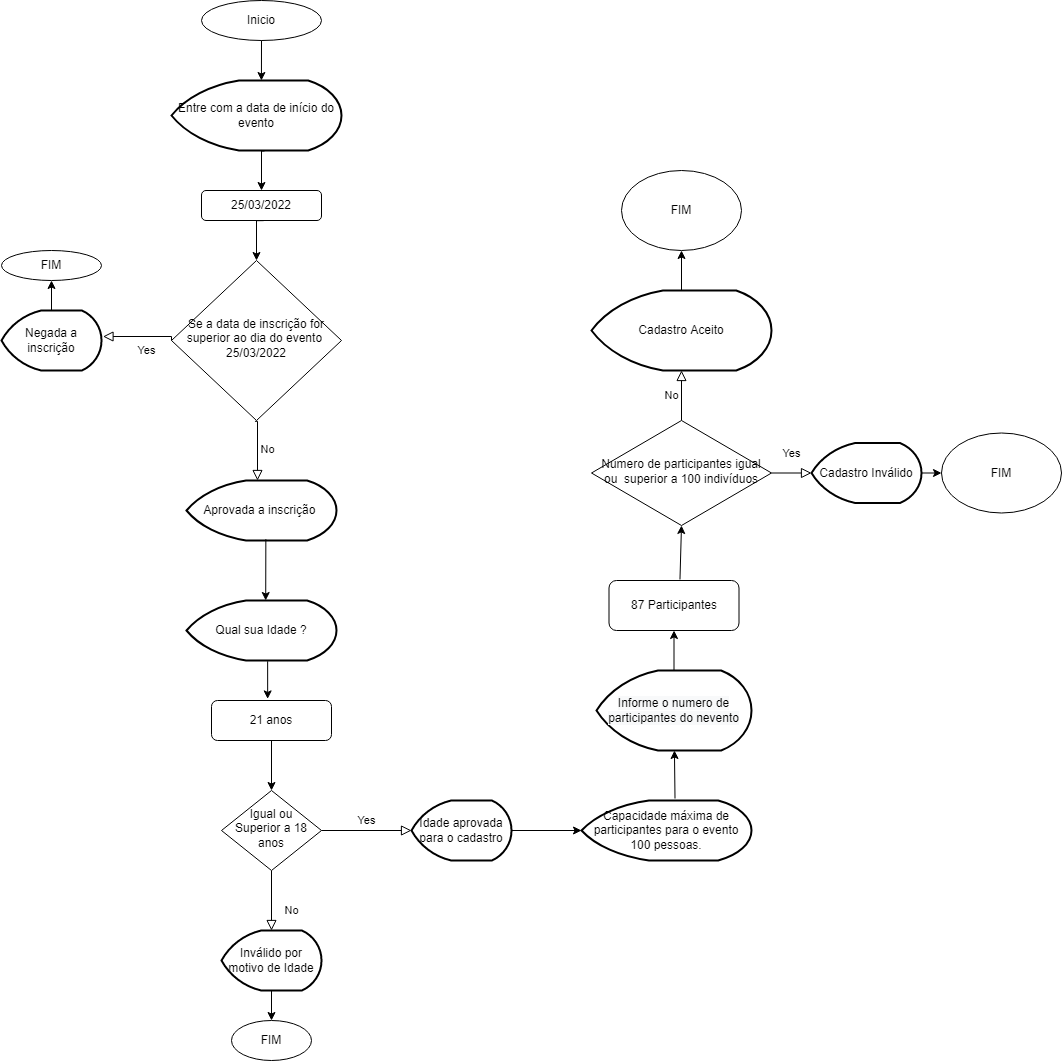

The diagram above was exported from draw.io. Its source (the exported page's mxGraphModel, read from the mxfile embedded in the PNG):
<mxGraphModel dx="1463" dy="397" grid="1" gridSize="10" guides="1" tooltips="1" connect="1" arrows="1" fold="1" page="1" pageScale="1" pageWidth="827" pageHeight="1169" math="0" shadow="0">
  <root>
    <mxCell id="WIyWlLk6GJQsqaUBKTNV-0" />
    <mxCell id="WIyWlLk6GJQsqaUBKTNV-1" parent="WIyWlLk6GJQsqaUBKTNV-0" />
    <mxCell id="WIyWlLk6GJQsqaUBKTNV-6" value="Se a data de inscrição for superior ao dia do evento&amp;nbsp; 25/03/2022" style="rhombus;whiteSpace=wrap;html=1;shadow=0;fontFamily=Helvetica;fontSize=12;align=center;strokeWidth=1;spacing=6;spacingTop=-4;" parent="WIyWlLk6GJQsqaUBKTNV-1" vertex="1">
      <mxGeometry x="110" y="360" width="170" height="160" as="geometry" />
    </mxCell>
    <mxCell id="WIyWlLk6GJQsqaUBKTNV-8" value="No" style="rounded=0;html=1;jettySize=auto;orthogonalLoop=1;fontSize=11;endArrow=block;endFill=0;endSize=8;strokeWidth=1;shadow=0;labelBackgroundColor=none;edgeStyle=orthogonalEdgeStyle;entryX=0.5;entryY=0;entryDx=0;entryDy=0;entryPerimeter=0;" parent="WIyWlLk6GJQsqaUBKTNV-1" source="WIyWlLk6GJQsqaUBKTNV-10" target="i43eqi6pT80xIDUerEep-28" edge="1">
      <mxGeometry x="0.3333" y="20" relative="1" as="geometry">
        <mxPoint as="offset" />
        <mxPoint x="210" y="1030" as="targetPoint" />
        <Array as="points" />
      </mxGeometry>
    </mxCell>
    <mxCell id="WIyWlLk6GJQsqaUBKTNV-9" value="Yes" style="edgeStyle=orthogonalEdgeStyle;rounded=0;html=1;jettySize=auto;orthogonalLoop=1;fontSize=11;endArrow=block;endFill=0;endSize=8;strokeWidth=1;shadow=0;labelBackgroundColor=none;entryX=0;entryY=0.5;entryDx=0;entryDy=0;entryPerimeter=0;" parent="WIyWlLk6GJQsqaUBKTNV-1" source="WIyWlLk6GJQsqaUBKTNV-10" target="i43eqi6pT80xIDUerEep-30" edge="1">
      <mxGeometry y="10" relative="1" as="geometry">
        <mxPoint as="offset" />
        <mxPoint x="380" y="1090" as="targetPoint" />
      </mxGeometry>
    </mxCell>
    <mxCell id="WIyWlLk6GJQsqaUBKTNV-10" value="Igual ou Superior a 18 anos" style="rhombus;whiteSpace=wrap;html=1;shadow=0;fontFamily=Helvetica;fontSize=12;align=center;strokeWidth=1;spacing=6;spacingTop=-4;" parent="WIyWlLk6GJQsqaUBKTNV-1" vertex="1">
      <mxGeometry x="160" y="890" width="100" height="80" as="geometry" />
    </mxCell>
    <mxCell id="i43eqi6pT80xIDUerEep-0" value="Inicio" style="ellipse;whiteSpace=wrap;html=1;" vertex="1" parent="WIyWlLk6GJQsqaUBKTNV-1">
      <mxGeometry x="140" y="100" width="120" height="40" as="geometry" />
    </mxCell>
    <mxCell id="i43eqi6pT80xIDUerEep-5" value="" style="edgeStyle=orthogonalEdgeStyle;rounded=0;orthogonalLoop=1;jettySize=auto;html=1;exitX=0.547;exitY=1.007;exitDx=0;exitDy=0;exitPerimeter=0;" edge="1" parent="WIyWlLk6GJQsqaUBKTNV-1" source="i43eqi6pT80xIDUerEep-2" target="i43eqi6pT80xIDUerEep-53">
      <mxGeometry relative="1" as="geometry">
        <mxPoint x="202.68000000000006" y="289.69999999999993" as="targetPoint" />
        <Array as="points">
          <mxPoint x="200" y="250" />
        </Array>
      </mxGeometry>
    </mxCell>
    <mxCell id="i43eqi6pT80xIDUerEep-2" value="Entre com a data de início do evento" style="strokeWidth=2;html=1;shape=mxgraph.flowchart.display;whiteSpace=wrap;" vertex="1" parent="WIyWlLk6GJQsqaUBKTNV-1">
      <mxGeometry x="110" y="180" width="170" height="70" as="geometry" />
    </mxCell>
    <mxCell id="i43eqi6pT80xIDUerEep-9" value="" style="edgeStyle=orthogonalEdgeStyle;rounded=0;orthogonalLoop=1;jettySize=auto;html=1;exitX=0.518;exitY=1.005;exitDx=0;exitDy=0;exitPerimeter=0;entryX=0.5;entryY=0;entryDx=0;entryDy=0;" edge="1" parent="WIyWlLk6GJQsqaUBKTNV-1" source="i43eqi6pT80xIDUerEep-53" target="WIyWlLk6GJQsqaUBKTNV-6">
      <mxGeometry relative="1" as="geometry">
        <mxPoint x="194.67" y="370" as="sourcePoint" />
        <mxPoint x="194.67" y="410" as="targetPoint" />
        <Array as="points">
          <mxPoint x="203" y="320" />
        </Array>
      </mxGeometry>
    </mxCell>
    <mxCell id="i43eqi6pT80xIDUerEep-11" value="No" style="edgeStyle=orthogonalEdgeStyle;rounded=0;html=1;jettySize=auto;orthogonalLoop=1;fontSize=11;endArrow=block;endFill=0;endSize=8;strokeWidth=1;shadow=0;labelBackgroundColor=none;exitX=0.5;exitY=0;exitDx=0;exitDy=0;entryX=0.5;entryY=1;entryDx=0;entryDy=0;entryPerimeter=0;" edge="1" parent="WIyWlLk6GJQsqaUBKTNV-1" source="i43eqi6pT80xIDUerEep-40" target="i43eqi6pT80xIDUerEep-49">
      <mxGeometry y="10" relative="1" as="geometry">
        <mxPoint as="offset" />
        <mxPoint x="620" y="480" as="sourcePoint" />
        <mxPoint x="620" y="360" as="targetPoint" />
        <Array as="points" />
      </mxGeometry>
    </mxCell>
    <mxCell id="i43eqi6pT80xIDUerEep-12" value="Yes" style="rounded=0;html=1;jettySize=auto;orthogonalLoop=1;fontSize=11;endArrow=block;endFill=0;endSize=8;strokeWidth=1;shadow=0;labelBackgroundColor=none;edgeStyle=orthogonalEdgeStyle;entryX=1.015;entryY=0.441;entryDx=0;entryDy=0;entryPerimeter=0;exitX=0;exitY=0.5;exitDx=0;exitDy=0;" edge="1" parent="WIyWlLk6GJQsqaUBKTNV-1" source="WIyWlLk6GJQsqaUBKTNV-6" target="i43eqi6pT80xIDUerEep-14">
      <mxGeometry x="-0.1874" y="14" relative="1" as="geometry">
        <mxPoint as="offset" />
        <mxPoint x="110" y="436" as="sourcePoint" />
        <mxPoint x="-10" y="470" as="targetPoint" />
        <Array as="points">
          <mxPoint x="110" y="436" />
          <mxPoint x="41" y="436" />
        </Array>
      </mxGeometry>
    </mxCell>
    <mxCell id="i43eqi6pT80xIDUerEep-13" value="FIM" style="ellipse;whiteSpace=wrap;html=1;" vertex="1" parent="WIyWlLk6GJQsqaUBKTNV-1">
      <mxGeometry x="-60" y="350" width="100" height="30" as="geometry" />
    </mxCell>
    <mxCell id="i43eqi6pT80xIDUerEep-14" value="Negada a inscrição" style="strokeWidth=2;html=1;shape=mxgraph.flowchart.display;whiteSpace=wrap;" vertex="1" parent="WIyWlLk6GJQsqaUBKTNV-1">
      <mxGeometry x="-60" y="410" width="100" height="60" as="geometry" />
    </mxCell>
    <mxCell id="i43eqi6pT80xIDUerEep-15" value="" style="endArrow=classic;html=1;rounded=0;entryX=0.5;entryY=1;entryDx=0;entryDy=0;exitX=0.5;exitY=0;exitDx=0;exitDy=0;exitPerimeter=0;" edge="1" parent="WIyWlLk6GJQsqaUBKTNV-1" source="i43eqi6pT80xIDUerEep-14" target="i43eqi6pT80xIDUerEep-13">
      <mxGeometry width="50" height="50" relative="1" as="geometry">
        <mxPoint x="-70" y="440" as="sourcePoint" />
        <mxPoint x="-20" y="390" as="targetPoint" />
      </mxGeometry>
    </mxCell>
    <mxCell id="i43eqi6pT80xIDUerEep-17" value="No" style="edgeStyle=orthogonalEdgeStyle;rounded=0;html=1;jettySize=auto;orthogonalLoop=1;fontSize=11;endArrow=block;endFill=0;endSize=8;strokeWidth=1;shadow=0;labelBackgroundColor=none;exitX=0.491;exitY=1.005;exitDx=0;exitDy=0;exitPerimeter=0;" edge="1" parent="WIyWlLk6GJQsqaUBKTNV-1" source="WIyWlLk6GJQsqaUBKTNV-6">
      <mxGeometry y="10" relative="1" as="geometry">
        <mxPoint as="offset" />
        <mxPoint x="194.67" y="530" as="sourcePoint" />
        <mxPoint x="196" y="580" as="targetPoint" />
        <Array as="points">
          <mxPoint x="196" y="521" />
        </Array>
      </mxGeometry>
    </mxCell>
    <mxCell id="i43eqi6pT80xIDUerEep-18" value="Aprovada a inscrição&amp;nbsp;" style="strokeWidth=2;html=1;shape=mxgraph.flowchart.display;whiteSpace=wrap;" vertex="1" parent="WIyWlLk6GJQsqaUBKTNV-1">
      <mxGeometry x="125" y="580" width="150" height="60" as="geometry" />
    </mxCell>
    <mxCell id="i43eqi6pT80xIDUerEep-19" value="" style="endArrow=classic;html=1;rounded=0;exitX=0.529;exitY=0.978;exitDx=0;exitDy=0;exitPerimeter=0;entryX=0.528;entryY=0;entryDx=0;entryDy=0;entryPerimeter=0;" edge="1" parent="WIyWlLk6GJQsqaUBKTNV-1" source="i43eqi6pT80xIDUerEep-18" target="i43eqi6pT80xIDUerEep-20">
      <mxGeometry width="50" height="50" relative="1" as="geometry">
        <mxPoint x="210" y="690" as="sourcePoint" />
        <mxPoint x="210" y="750" as="targetPoint" />
        <Array as="points" />
      </mxGeometry>
    </mxCell>
    <mxCell id="i43eqi6pT80xIDUerEep-20" value="Qual sua Idade ?" style="strokeWidth=2;html=1;shape=mxgraph.flowchart.display;whiteSpace=wrap;" vertex="1" parent="WIyWlLk6GJQsqaUBKTNV-1">
      <mxGeometry x="125" y="700" width="150" height="60" as="geometry" />
    </mxCell>
    <mxCell id="i43eqi6pT80xIDUerEep-23" value="FIM" style="ellipse;whiteSpace=wrap;html=1;" vertex="1" parent="WIyWlLk6GJQsqaUBKTNV-1">
      <mxGeometry x="170" y="1120" width="80" height="40" as="geometry" />
    </mxCell>
    <mxCell id="i43eqi6pT80xIDUerEep-24" value="21 anos" style="rounded=1;whiteSpace=wrap;html=1;fontSize=12;glass=0;strokeWidth=1;shadow=0;" vertex="1" parent="WIyWlLk6GJQsqaUBKTNV-1">
      <mxGeometry x="150" y="800" width="120" height="40" as="geometry" />
    </mxCell>
    <mxCell id="i43eqi6pT80xIDUerEep-25" value="" style="endArrow=classic;html=1;rounded=0;entryX=0.468;entryY=-0.04;entryDx=0;entryDy=0;entryPerimeter=0;exitX=0.541;exitY=1.012;exitDx=0;exitDy=0;exitPerimeter=0;" edge="1" parent="WIyWlLk6GJQsqaUBKTNV-1" source="i43eqi6pT80xIDUerEep-20" target="i43eqi6pT80xIDUerEep-24">
      <mxGeometry width="50" height="50" relative="1" as="geometry">
        <mxPoint x="190" y="850" as="sourcePoint" />
        <mxPoint x="240" y="800" as="targetPoint" />
      </mxGeometry>
    </mxCell>
    <mxCell id="i43eqi6pT80xIDUerEep-26" value="" style="endArrow=classic;html=1;rounded=0;exitX=0.5;exitY=1;exitDx=0;exitDy=0;entryX=0.5;entryY=0;entryDx=0;entryDy=0;" edge="1" parent="WIyWlLk6GJQsqaUBKTNV-1" source="i43eqi6pT80xIDUerEep-24" target="WIyWlLk6GJQsqaUBKTNV-10">
      <mxGeometry width="50" height="50" relative="1" as="geometry">
        <mxPoint x="213" y="840" as="sourcePoint" />
        <mxPoint x="207" y="890" as="targetPoint" />
        <Array as="points" />
      </mxGeometry>
    </mxCell>
    <mxCell id="i43eqi6pT80xIDUerEep-28" value="Inválido por motivo de Idade" style="strokeWidth=2;html=1;shape=mxgraph.flowchart.display;whiteSpace=wrap;" vertex="1" parent="WIyWlLk6GJQsqaUBKTNV-1">
      <mxGeometry x="160" y="1030" width="100" height="60" as="geometry" />
    </mxCell>
    <mxCell id="i43eqi6pT80xIDUerEep-29" value="" style="endArrow=classic;html=1;rounded=0;exitX=0.5;exitY=1;exitDx=0;exitDy=0;exitPerimeter=0;" edge="1" parent="WIyWlLk6GJQsqaUBKTNV-1" source="i43eqi6pT80xIDUerEep-28" target="i43eqi6pT80xIDUerEep-23">
      <mxGeometry width="50" height="50" relative="1" as="geometry">
        <mxPoint x="195" y="1350" as="sourcePoint" />
        <mxPoint x="195" y="1388" as="targetPoint" />
      </mxGeometry>
    </mxCell>
    <mxCell id="i43eqi6pT80xIDUerEep-30" value="Idade aprovada para o cadastro" style="strokeWidth=2;html=1;shape=mxgraph.flowchart.display;whiteSpace=wrap;" vertex="1" parent="WIyWlLk6GJQsqaUBKTNV-1">
      <mxGeometry x="350" y="900" width="100" height="60" as="geometry" />
    </mxCell>
    <mxCell id="i43eqi6pT80xIDUerEep-31" value="" style="endArrow=classic;html=1;rounded=0;entryX=0;entryY=0.5;entryDx=0;entryDy=0;entryPerimeter=0;exitX=1;exitY=0.5;exitDx=0;exitDy=0;exitPerimeter=0;" edge="1" parent="WIyWlLk6GJQsqaUBKTNV-1" source="i43eqi6pT80xIDUerEep-30" target="i43eqi6pT80xIDUerEep-32">
      <mxGeometry width="50" height="50" relative="1" as="geometry">
        <mxPoint x="450" y="1060" as="sourcePoint" />
        <mxPoint x="450" y="1000" as="targetPoint" />
      </mxGeometry>
    </mxCell>
    <mxCell id="i43eqi6pT80xIDUerEep-32" value="Capacidade máxima de participantes para o evento 100 pessoas." style="strokeWidth=2;html=1;shape=mxgraph.flowchart.display;whiteSpace=wrap;" vertex="1" parent="WIyWlLk6GJQsqaUBKTNV-1">
      <mxGeometry x="520" y="900" width="170" height="60" as="geometry" />
    </mxCell>
    <mxCell id="i43eqi6pT80xIDUerEep-33" value="87 Participantes" style="rounded=1;whiteSpace=wrap;html=1;fontSize=12;glass=0;strokeWidth=1;shadow=0;" vertex="1" parent="WIyWlLk6GJQsqaUBKTNV-1">
      <mxGeometry x="547.5" y="680" width="130" height="50" as="geometry" />
    </mxCell>
    <mxCell id="i43eqi6pT80xIDUerEep-37" value="&#10;&#10;&lt;span style=&quot;color: rgb(0, 0, 0); font-family: helvetica; font-size: 12px; font-style: normal; font-weight: 400; letter-spacing: normal; text-align: center; text-indent: 0px; text-transform: none; word-spacing: 0px; background-color: rgb(248, 249, 250); display: inline; float: none;&quot;&gt;Informe o numero de participantes do nevento&lt;/span&gt;&#10;&#10;" style="strokeWidth=2;html=1;shape=mxgraph.flowchart.display;whiteSpace=wrap;" vertex="1" parent="WIyWlLk6GJQsqaUBKTNV-1">
      <mxGeometry x="535" y="770" width="155" height="80" as="geometry" />
    </mxCell>
    <mxCell id="i43eqi6pT80xIDUerEep-38" value="" style="endArrow=classic;html=1;rounded=0;exitX=0.55;exitY=-0.033;exitDx=0;exitDy=0;exitPerimeter=0;" edge="1" parent="WIyWlLk6GJQsqaUBKTNV-1" source="i43eqi6pT80xIDUerEep-32" target="i43eqi6pT80xIDUerEep-37">
      <mxGeometry width="50" height="50" relative="1" as="geometry">
        <mxPoint x="440" y="940" as="sourcePoint" />
        <mxPoint x="490" y="890" as="targetPoint" />
      </mxGeometry>
    </mxCell>
    <mxCell id="i43eqi6pT80xIDUerEep-39" value="" style="endArrow=classic;html=1;rounded=0;entryX=0.5;entryY=1;entryDx=0;entryDy=0;" edge="1" parent="WIyWlLk6GJQsqaUBKTNV-1" source="i43eqi6pT80xIDUerEep-37" target="i43eqi6pT80xIDUerEep-33">
      <mxGeometry width="50" height="50" relative="1" as="geometry">
        <mxPoint x="435" y="780" as="sourcePoint" />
        <mxPoint x="450" y="720" as="targetPoint" />
      </mxGeometry>
    </mxCell>
    <mxCell id="i43eqi6pT80xIDUerEep-40" value="Numero de participantes igual ou&amp;nbsp; superior a 100 indivíduos" style="rhombus;whiteSpace=wrap;html=1;shadow=0;fontFamily=Helvetica;fontSize=12;align=center;strokeWidth=1;spacing=6;spacingTop=-4;" vertex="1" parent="WIyWlLk6GJQsqaUBKTNV-1">
      <mxGeometry x="530" y="520" width="180" height="105" as="geometry" />
    </mxCell>
    <mxCell id="i43eqi6pT80xIDUerEep-41" value="Yes" style="rounded=0;html=1;jettySize=auto;orthogonalLoop=1;fontSize=11;endArrow=block;endFill=0;endSize=8;strokeWidth=1;shadow=0;labelBackgroundColor=none;edgeStyle=orthogonalEdgeStyle;exitX=1;exitY=0.5;exitDx=0;exitDy=0;" edge="1" parent="WIyWlLk6GJQsqaUBKTNV-1" source="i43eqi6pT80xIDUerEep-40" target="i43eqi6pT80xIDUerEep-48">
      <mxGeometry y="20" relative="1" as="geometry">
        <mxPoint as="offset" />
        <mxPoint x="780" y="573" as="sourcePoint" />
        <mxPoint x="920" y="568" as="targetPoint" />
        <Array as="points" />
      </mxGeometry>
    </mxCell>
    <mxCell id="i43eqi6pT80xIDUerEep-42" value="FIM" style="ellipse;whiteSpace=wrap;html=1;" vertex="1" parent="WIyWlLk6GJQsqaUBKTNV-1">
      <mxGeometry x="880" y="532.5" width="120" height="80" as="geometry" />
    </mxCell>
    <mxCell id="i43eqi6pT80xIDUerEep-43" value="" style="endArrow=classic;html=1;rounded=0;exitX=0.546;exitY=-0.02;exitDx=0;exitDy=0;exitPerimeter=0;entryX=0.5;entryY=1;entryDx=0;entryDy=0;" edge="1" parent="WIyWlLk6GJQsqaUBKTNV-1" source="i43eqi6pT80xIDUerEep-33" target="i43eqi6pT80xIDUerEep-40">
      <mxGeometry width="50" height="50" relative="1" as="geometry">
        <mxPoint x="400" y="630" as="sourcePoint" />
        <mxPoint x="441" y="610" as="targetPoint" />
      </mxGeometry>
    </mxCell>
    <mxCell id="i43eqi6pT80xIDUerEep-46" value="" style="endArrow=classic;html=1;rounded=0;exitX=1;exitY=0.5;exitDx=0;exitDy=0;exitPerimeter=0;" edge="1" parent="WIyWlLk6GJQsqaUBKTNV-1" source="i43eqi6pT80xIDUerEep-48" target="i43eqi6pT80xIDUerEep-42">
      <mxGeometry width="50" height="50" relative="1" as="geometry">
        <mxPoint x="753.3600000000001" y="562.3599999999999" as="sourcePoint" />
        <mxPoint x="850" y="560" as="targetPoint" />
      </mxGeometry>
    </mxCell>
    <mxCell id="i43eqi6pT80xIDUerEep-48" value="&lt;span&gt;Cadastro Inválido&lt;/span&gt;" style="strokeWidth=2;html=1;shape=mxgraph.flowchart.display;whiteSpace=wrap;" vertex="1" parent="WIyWlLk6GJQsqaUBKTNV-1">
      <mxGeometry x="750" y="542.5" width="110" height="60" as="geometry" />
    </mxCell>
    <mxCell id="i43eqi6pT80xIDUerEep-49" value="Cadastro Aceito" style="strokeWidth=2;html=1;shape=mxgraph.flowchart.display;whiteSpace=wrap;" vertex="1" parent="WIyWlLk6GJQsqaUBKTNV-1">
      <mxGeometry x="530" y="390" width="180" height="80" as="geometry" />
    </mxCell>
    <mxCell id="i43eqi6pT80xIDUerEep-50" value="" style="endArrow=classic;html=1;rounded=0;exitX=0.5;exitY=0;exitDx=0;exitDy=0;exitPerimeter=0;entryX=0.5;entryY=1;entryDx=0;entryDy=0;" edge="1" parent="WIyWlLk6GJQsqaUBKTNV-1" source="i43eqi6pT80xIDUerEep-49" target="i43eqi6pT80xIDUerEep-51">
      <mxGeometry width="50" height="50" relative="1" as="geometry">
        <mxPoint x="650" y="250" as="sourcePoint" />
        <mxPoint x="650" y="190" as="targetPoint" />
      </mxGeometry>
    </mxCell>
    <mxCell id="i43eqi6pT80xIDUerEep-51" value="FIM" style="ellipse;whiteSpace=wrap;html=1;" vertex="1" parent="WIyWlLk6GJQsqaUBKTNV-1">
      <mxGeometry x="560" y="270" width="120" height="80" as="geometry" />
    </mxCell>
    <mxCell id="i43eqi6pT80xIDUerEep-52" value="" style="endArrow=classic;html=1;rounded=0;entryX=0.529;entryY=0;entryDx=0;entryDy=0;entryPerimeter=0;" edge="1" parent="WIyWlLk6GJQsqaUBKTNV-1" source="i43eqi6pT80xIDUerEep-0" target="i43eqi6pT80xIDUerEep-2">
      <mxGeometry width="50" height="50" relative="1" as="geometry">
        <mxPoint x="200" y="140" as="sourcePoint" />
        <mxPoint x="250" y="90" as="targetPoint" />
      </mxGeometry>
    </mxCell>
    <mxCell id="i43eqi6pT80xIDUerEep-53" value="&lt;span&gt;25/03/2022&lt;/span&gt;" style="rounded=1;whiteSpace=wrap;html=1;" vertex="1" parent="WIyWlLk6GJQsqaUBKTNV-1">
      <mxGeometry x="140" y="290" width="120" height="30" as="geometry" />
    </mxCell>
  </root>
</mxGraphModel>